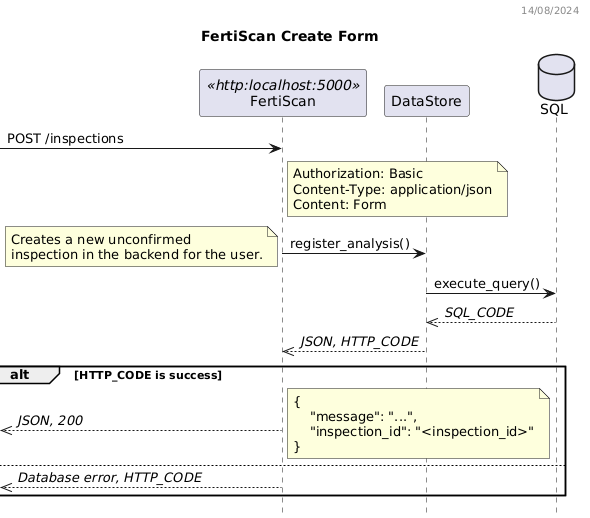

The diagram above was rendered by PlantUML. Its source (embedded in the PNG):
@startuml
header 14/08/2024

title FertiScan Create Form
hide empty members
hide footbox

participant FertiScan as BE <<http:localhost:5000>>
participant DataStore as DS
database SQL as DB

-> BE: POST /inspections
note right BE
  Authorization: Basic
  Content-Type: application/json
  Content: Form
end note
BE -> DS: register_analysis()
note left
    Creates a new unconfirmed
    inspection in the backend for the user.
end note
DS -> DB: execute_query()
DS <<-- DB: //SQL_CODE//
BE <<-- DS: //JSON, HTTP_CODE//
alt HTTP_CODE is success
  <<-- BE: //JSON, 200//
  note right
    {
        "message": "...",
        "inspection_id": "<inspection_id>"
    }
  end note
else
  <<-- BE: //Database error, HTTP_CODE//
end
@enduml